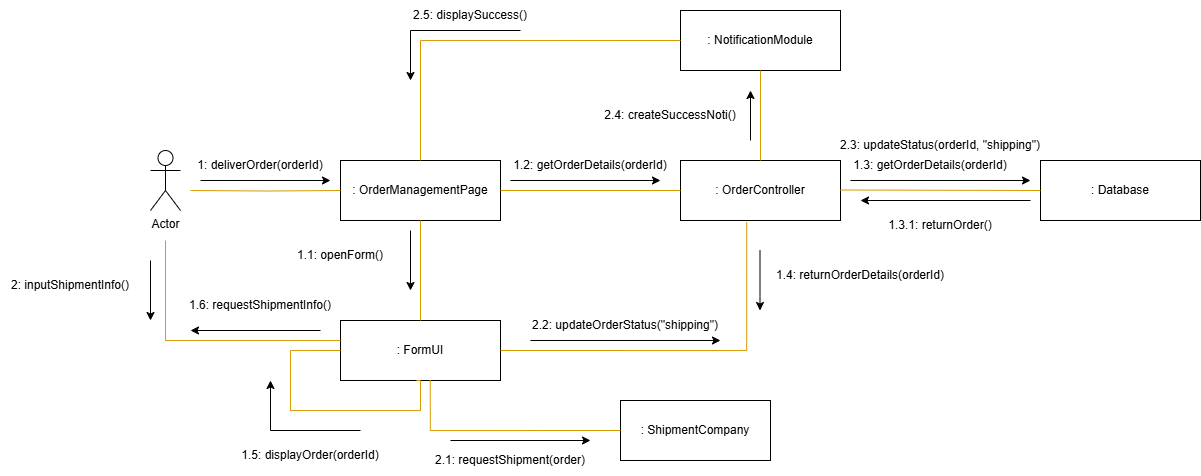

The diagram above was exported from draw.io. Its source (the exported page's mxGraphModel, read from the mxfile embedded in the PNG):
<mxGraphModel dx="2062" dy="543" grid="1" gridSize="10" guides="1" tooltips="1" connect="1" arrows="1" fold="1" page="1" pageScale="1" pageWidth="850" pageHeight="1100" math="0" shadow="0">
  <root>
    <mxCell id="0" />
    <mxCell id="1" parent="0" />
    <mxCell id="krazYXLyubEMnXtPNlQG-1" value="Actor" style="shape=umlActor;verticalLabelPosition=bottom;verticalAlign=top;html=1;outlineConnect=0;" vertex="1" parent="1">
      <mxGeometry x="90" y="240" width="30" height="60" as="geometry" />
    </mxCell>
    <mxCell id="krazYXLyubEMnXtPNlQG-2" value=": OrderManagementPage" style="rounded=0;whiteSpace=wrap;html=1;" vertex="1" parent="1">
      <mxGeometry x="280" y="250" width="160" height="60" as="geometry" />
    </mxCell>
    <mxCell id="krazYXLyubEMnXtPNlQG-3" value=": FormUI" style="rounded=0;whiteSpace=wrap;html=1;" vertex="1" parent="1">
      <mxGeometry x="280" y="410" width="160" height="60" as="geometry" />
    </mxCell>
    <mxCell id="krazYXLyubEMnXtPNlQG-4" value=": OrderController" style="rounded=0;whiteSpace=wrap;html=1;" vertex="1" parent="1">
      <mxGeometry x="620" y="250" width="160" height="60" as="geometry" />
    </mxCell>
    <mxCell id="krazYXLyubEMnXtPNlQG-5" value=": Database" style="rounded=0;whiteSpace=wrap;html=1;" vertex="1" parent="1">
      <mxGeometry x="980" y="250" width="160" height="60" as="geometry" />
    </mxCell>
    <mxCell id="krazYXLyubEMnXtPNlQG-6" value=": ShipmentCompany" style="rounded=0;whiteSpace=wrap;html=1;" vertex="1" parent="1">
      <mxGeometry x="560" y="490" width="150" height="60" as="geometry" />
    </mxCell>
    <mxCell id="krazYXLyubEMnXtPNlQG-7" style="edgeStyle=orthogonalEdgeStyle;rounded=0;orthogonalLoop=1;jettySize=auto;html=1;fontFamily=Tahoma;fontSize=14;fontColor=#000066;endArrow=none;endFill=0;fillColor=#ffe6cc;strokeColor=#d79b00;entryX=0;entryY=0.5;entryDx=0;entryDy=0;" edge="1" parent="1" target="krazYXLyubEMnXtPNlQG-2">
      <mxGeometry relative="1" as="geometry">
        <mxPoint x="130" y="280" as="sourcePoint" />
        <mxPoint x="260" y="279.5" as="targetPoint" />
        <Array as="points" />
      </mxGeometry>
    </mxCell>
    <mxCell id="krazYXLyubEMnXtPNlQG-8" value="" style="endArrow=classic;html=1;rounded=0;" edge="1" parent="1">
      <mxGeometry width="50" height="50" relative="1" as="geometry">
        <mxPoint x="140" y="270" as="sourcePoint" />
        <mxPoint x="270" y="270" as="targetPoint" />
      </mxGeometry>
    </mxCell>
    <mxCell id="krazYXLyubEMnXtPNlQG-9" value="1: deliverOrder(orderId)" style="text;html=1;align=center;verticalAlign=middle;whiteSpace=wrap;rounded=0;" vertex="1" parent="1">
      <mxGeometry x="130" y="240" width="140" height="30" as="geometry" />
    </mxCell>
    <mxCell id="krazYXLyubEMnXtPNlQG-10" value="" style="endArrow=classic;html=1;rounded=0;" edge="1" parent="1">
      <mxGeometry width="50" height="50" relative="1" as="geometry">
        <mxPoint x="450" y="270" as="sourcePoint" />
        <mxPoint x="600" y="270" as="targetPoint" />
        <Array as="points" />
      </mxGeometry>
    </mxCell>
    <mxCell id="krazYXLyubEMnXtPNlQG-11" style="edgeStyle=orthogonalEdgeStyle;rounded=0;orthogonalLoop=1;jettySize=auto;html=1;fontFamily=Tahoma;fontSize=14;fontColor=#000066;endArrow=none;endFill=0;fillColor=#ffe6cc;strokeColor=#d79b00;exitX=1;exitY=0.5;exitDx=0;exitDy=0;entryX=0;entryY=0.5;entryDx=0;entryDy=0;" edge="1" parent="1" source="krazYXLyubEMnXtPNlQG-2" target="krazYXLyubEMnXtPNlQG-4">
      <mxGeometry relative="1" as="geometry">
        <mxPoint x="490" y="280" as="sourcePoint" />
        <mxPoint x="580" y="280" as="targetPoint" />
        <Array as="points" />
      </mxGeometry>
    </mxCell>
    <mxCell id="krazYXLyubEMnXtPNlQG-12" value="1.2: getOrderDetails(orderId)" style="text;html=1;align=center;verticalAlign=middle;whiteSpace=wrap;rounded=0;" vertex="1" parent="1">
      <mxGeometry x="450" y="240" width="160" height="30" as="geometry" />
    </mxCell>
    <mxCell id="krazYXLyubEMnXtPNlQG-14" style="edgeStyle=orthogonalEdgeStyle;rounded=0;orthogonalLoop=1;jettySize=auto;html=1;fontFamily=Tahoma;fontSize=14;fontColor=#000066;endArrow=none;endFill=0;fillColor=#ffe6cc;strokeColor=#d79b00;exitX=1;exitY=0.5;exitDx=0;exitDy=0;entryX=0;entryY=0.5;entryDx=0;entryDy=0;" edge="1" parent="1" target="krazYXLyubEMnXtPNlQG-5">
      <mxGeometry relative="1" as="geometry">
        <mxPoint x="780" y="279.5" as="sourcePoint" />
        <mxPoint x="950" y="280" as="targetPoint" />
        <Array as="points" />
      </mxGeometry>
    </mxCell>
    <mxCell id="krazYXLyubEMnXtPNlQG-15" value="1.3: getOrderDetails(orderId)" style="text;html=1;align=center;verticalAlign=middle;whiteSpace=wrap;rounded=0;" vertex="1" parent="1">
      <mxGeometry x="790" y="240" width="160" height="30" as="geometry" />
    </mxCell>
    <mxCell id="krazYXLyubEMnXtPNlQG-16" value="" style="endArrow=classic;html=1;rounded=0;" edge="1" parent="1">
      <mxGeometry width="50" height="50" relative="1" as="geometry">
        <mxPoint x="790" y="270" as="sourcePoint" />
        <mxPoint x="970" y="270" as="targetPoint" />
      </mxGeometry>
    </mxCell>
    <mxCell id="krazYXLyubEMnXtPNlQG-18" value="" style="endArrow=classic;html=1;rounded=0;" edge="1" parent="1">
      <mxGeometry width="50" height="50" relative="1" as="geometry">
        <mxPoint x="970" y="290" as="sourcePoint" />
        <mxPoint x="800" y="290" as="targetPoint" />
      </mxGeometry>
    </mxCell>
    <mxCell id="krazYXLyubEMnXtPNlQG-19" value="1.3.1: returnOrder()" style="text;html=1;align=center;verticalAlign=middle;whiteSpace=wrap;rounded=0;" vertex="1" parent="1">
      <mxGeometry x="810" y="300" width="140" height="30" as="geometry" />
    </mxCell>
    <mxCell id="krazYXLyubEMnXtPNlQG-20" style="edgeStyle=orthogonalEdgeStyle;rounded=0;orthogonalLoop=1;jettySize=auto;html=1;fontFamily=Tahoma;fontSize=14;fontColor=#000066;endArrow=none;endFill=0;fillColor=#ffe6cc;strokeColor=#d79b00;entryX=0.414;entryY=1.027;entryDx=0;entryDy=0;entryPerimeter=0;exitX=1;exitY=0.5;exitDx=0;exitDy=0;" edge="1" parent="1" source="krazYXLyubEMnXtPNlQG-3" target="krazYXLyubEMnXtPNlQG-4">
      <mxGeometry relative="1" as="geometry">
        <mxPoint x="500" y="390" as="sourcePoint" />
        <mxPoint x="650" y="390" as="targetPoint" />
        <Array as="points">
          <mxPoint x="686" y="440" />
        </Array>
      </mxGeometry>
    </mxCell>
    <mxCell id="krazYXLyubEMnXtPNlQG-21" value="" style="endArrow=classic;html=1;rounded=0;" edge="1" parent="1">
      <mxGeometry width="50" height="50" relative="1" as="geometry">
        <mxPoint x="350" y="320" as="sourcePoint" />
        <mxPoint x="350" y="380" as="targetPoint" />
      </mxGeometry>
    </mxCell>
    <mxCell id="krazYXLyubEMnXtPNlQG-22" style="edgeStyle=orthogonalEdgeStyle;rounded=0;orthogonalLoop=1;jettySize=auto;html=1;fontFamily=Tahoma;fontSize=14;fontColor=#000066;endArrow=none;endFill=0;fillColor=#ffe6cc;strokeColor=#d79b00;exitX=0.5;exitY=1;exitDx=0;exitDy=0;entryX=0.5;entryY=0;entryDx=0;entryDy=0;" edge="1" parent="1" source="krazYXLyubEMnXtPNlQG-2" target="krazYXLyubEMnXtPNlQG-3">
      <mxGeometry relative="1" as="geometry">
        <mxPoint x="360" y="360" as="sourcePoint" />
        <mxPoint x="540" y="360" as="targetPoint" />
        <Array as="points">
          <mxPoint x="360" y="410" />
        </Array>
      </mxGeometry>
    </mxCell>
    <mxCell id="krazYXLyubEMnXtPNlQG-24" value="" style="endArrow=classic;html=1;rounded=0;" edge="1" parent="1">
      <mxGeometry width="50" height="50" relative="1" as="geometry">
        <mxPoint x="699.5" y="340" as="sourcePoint" />
        <mxPoint x="699.5" y="400" as="targetPoint" />
      </mxGeometry>
    </mxCell>
    <mxCell id="krazYXLyubEMnXtPNlQG-25" value="1.4: returnOrderDetails(orderId)" style="text;html=1;align=center;verticalAlign=middle;whiteSpace=wrap;rounded=0;" vertex="1" parent="1">
      <mxGeometry x="710" y="350" width="180" height="30" as="geometry" />
    </mxCell>
    <mxCell id="krazYXLyubEMnXtPNlQG-26" value="1.1: openForm()" style="text;html=1;align=center;verticalAlign=middle;whiteSpace=wrap;rounded=0;" vertex="1" parent="1">
      <mxGeometry x="210" y="330" width="140" height="30" as="geometry" />
    </mxCell>
    <mxCell id="krazYXLyubEMnXtPNlQG-27" style="edgeStyle=orthogonalEdgeStyle;rounded=0;orthogonalLoop=1;jettySize=auto;html=1;fontFamily=Tahoma;fontSize=14;fontColor=#000066;endArrow=none;endFill=0;fillColor=#ffe6cc;strokeColor=#d79b00;entryX=0.414;entryY=1.027;entryDx=0;entryDy=0;entryPerimeter=0;exitX=0;exitY=0.5;exitDx=0;exitDy=0;" edge="1" parent="1" source="krazYXLyubEMnXtPNlQG-3">
      <mxGeometry relative="1" as="geometry">
        <mxPoint x="230" y="440" as="sourcePoint" />
        <mxPoint x="356" y="470" as="targetPoint" />
        <Array as="points">
          <mxPoint x="230" y="440" />
          <mxPoint x="230" y="500" />
          <mxPoint x="360" y="500" />
          <mxPoint x="360" y="470" />
        </Array>
      </mxGeometry>
    </mxCell>
    <mxCell id="krazYXLyubEMnXtPNlQG-28" value="" style="endArrow=classic;html=1;rounded=0;" edge="1" parent="1">
      <mxGeometry width="50" height="50" relative="1" as="geometry">
        <mxPoint x="300" y="520" as="sourcePoint" />
        <mxPoint x="210" y="470" as="targetPoint" />
        <Array as="points">
          <mxPoint x="210" y="520" />
        </Array>
      </mxGeometry>
    </mxCell>
    <mxCell id="krazYXLyubEMnXtPNlQG-29" value="1.5: displayOrder(orderId)" style="text;html=1;align=center;verticalAlign=middle;whiteSpace=wrap;rounded=0;" vertex="1" parent="1">
      <mxGeometry x="180" y="530" width="140" height="30" as="geometry" />
    </mxCell>
    <mxCell id="krazYXLyubEMnXtPNlQG-30" style="edgeStyle=orthogonalEdgeStyle;rounded=0;orthogonalLoop=1;jettySize=auto;html=1;fontFamily=Tahoma;fontSize=14;fontColor=#000066;endArrow=none;endFill=0;fillColor=#ffe6cc;strokeColor=#d79b00;" edge="1" parent="1">
      <mxGeometry relative="1" as="geometry">
        <mxPoint x="105" y="330" as="sourcePoint" />
        <mxPoint x="280" y="430" as="targetPoint" />
        <Array as="points">
          <mxPoint x="105" y="430" />
          <mxPoint x="280" y="430" />
        </Array>
      </mxGeometry>
    </mxCell>
    <mxCell id="krazYXLyubEMnXtPNlQG-31" value="1.6: requestShipmentInfo()" style="text;html=1;align=center;verticalAlign=middle;whiteSpace=wrap;rounded=0;" vertex="1" parent="1">
      <mxGeometry x="120" y="380" width="160" height="30" as="geometry" />
    </mxCell>
    <mxCell id="krazYXLyubEMnXtPNlQG-32" value="" style="endArrow=classic;html=1;rounded=0;" edge="1" parent="1">
      <mxGeometry width="50" height="50" relative="1" as="geometry">
        <mxPoint x="260" y="420" as="sourcePoint" />
        <mxPoint x="130" y="420" as="targetPoint" />
      </mxGeometry>
    </mxCell>
    <mxCell id="krazYXLyubEMnXtPNlQG-33" value="" style="endArrow=classic;html=1;rounded=0;" edge="1" parent="1">
      <mxGeometry width="50" height="50" relative="1" as="geometry">
        <mxPoint x="90" y="350" as="sourcePoint" />
        <mxPoint x="90" y="410" as="targetPoint" />
      </mxGeometry>
    </mxCell>
    <mxCell id="krazYXLyubEMnXtPNlQG-34" value="2: inputShipmentInfo()" style="text;html=1;align=center;verticalAlign=middle;whiteSpace=wrap;rounded=0;" vertex="1" parent="1">
      <mxGeometry x="-60" y="360" width="140" height="30" as="geometry" />
    </mxCell>
    <mxCell id="krazYXLyubEMnXtPNlQG-35" style="edgeStyle=orthogonalEdgeStyle;rounded=0;orthogonalLoop=1;jettySize=auto;html=1;fontFamily=Tahoma;fontSize=14;fontColor=#000066;endArrow=none;endFill=0;fillColor=#ffe6cc;strokeColor=#d79b00;entryX=0;entryY=0.5;entryDx=0;entryDy=0;exitX=0.561;exitY=0.994;exitDx=0;exitDy=0;exitPerimeter=0;" edge="1" parent="1" source="krazYXLyubEMnXtPNlQG-3" target="krazYXLyubEMnXtPNlQG-6">
      <mxGeometry relative="1" as="geometry">
        <mxPoint x="410" y="500" as="sourcePoint" />
        <mxPoint x="486" y="530" as="targetPoint" />
        <Array as="points">
          <mxPoint x="370" y="520" />
        </Array>
      </mxGeometry>
    </mxCell>
    <mxCell id="krazYXLyubEMnXtPNlQG-37" value="2.1: requestShipment(order)" style="text;html=1;align=center;verticalAlign=middle;whiteSpace=wrap;rounded=0;" vertex="1" parent="1">
      <mxGeometry x="370" y="535" width="160" height="30" as="geometry" />
    </mxCell>
    <mxCell id="krazYXLyubEMnXtPNlQG-38" value="2.2: updateOrderStatus(&quot;shipping&quot;)" style="text;html=1;align=center;verticalAlign=middle;whiteSpace=wrap;rounded=0;" vertex="1" parent="1">
      <mxGeometry x="470" y="400" width="190" height="30" as="geometry" />
    </mxCell>
    <mxCell id="krazYXLyubEMnXtPNlQG-40" value="" style="endArrow=classic;html=1;rounded=0;" edge="1" parent="1">
      <mxGeometry width="50" height="50" relative="1" as="geometry">
        <mxPoint x="390" y="530" as="sourcePoint" />
        <mxPoint x="530" y="530" as="targetPoint" />
      </mxGeometry>
    </mxCell>
    <mxCell id="krazYXLyubEMnXtPNlQG-41" value="" style="endArrow=classic;html=1;rounded=0;entryX=1;entryY=1;entryDx=0;entryDy=0;" edge="1" parent="1" target="krazYXLyubEMnXtPNlQG-38">
      <mxGeometry width="50" height="50" relative="1" as="geometry">
        <mxPoint x="470" y="430" as="sourcePoint" />
        <mxPoint x="610" y="430" as="targetPoint" />
      </mxGeometry>
    </mxCell>
    <mxCell id="krazYXLyubEMnXtPNlQG-42" value="2.3: updateStatus(orderId, &quot;shipping&quot;)" style="text;html=1;align=center;verticalAlign=middle;whiteSpace=wrap;rounded=0;" vertex="1" parent="1">
      <mxGeometry x="775" y="220" width="210" height="30" as="geometry" />
    </mxCell>
    <mxCell id="krazYXLyubEMnXtPNlQG-43" value=": NotificationModule" style="rounded=0;whiteSpace=wrap;html=1;" vertex="1" parent="1">
      <mxGeometry x="620" y="100" width="160" height="60" as="geometry" />
    </mxCell>
    <mxCell id="krazYXLyubEMnXtPNlQG-44" value="" style="endArrow=classic;html=1;rounded=0;" edge="1" parent="1">
      <mxGeometry width="50" height="50" relative="1" as="geometry">
        <mxPoint x="690" y="230" as="sourcePoint" />
        <mxPoint x="690" y="180" as="targetPoint" />
      </mxGeometry>
    </mxCell>
    <mxCell id="krazYXLyubEMnXtPNlQG-45" style="edgeStyle=orthogonalEdgeStyle;rounded=0;orthogonalLoop=1;jettySize=auto;html=1;fontFamily=Tahoma;fontSize=14;fontColor=#000066;endArrow=none;endFill=0;fillColor=#ffe6cc;strokeColor=#d79b00;exitX=0.5;exitY=0;exitDx=0;exitDy=0;entryX=0.5;entryY=1;entryDx=0;entryDy=0;" edge="1" parent="1" source="krazYXLyubEMnXtPNlQG-4" target="krazYXLyubEMnXtPNlQG-43">
      <mxGeometry relative="1" as="geometry">
        <mxPoint x="680" y="210" as="sourcePoint" />
        <mxPoint x="860" y="210" as="targetPoint" />
        <Array as="points" />
      </mxGeometry>
    </mxCell>
    <mxCell id="krazYXLyubEMnXtPNlQG-46" value="2.4: createSuccessNoti()" style="text;html=1;align=center;verticalAlign=middle;whiteSpace=wrap;rounded=0;" vertex="1" parent="1">
      <mxGeometry x="530" y="190" width="160" height="30" as="geometry" />
    </mxCell>
    <mxCell id="krazYXLyubEMnXtPNlQG-47" style="edgeStyle=orthogonalEdgeStyle;rounded=0;orthogonalLoop=1;jettySize=auto;html=1;fontFamily=Tahoma;fontSize=14;fontColor=#000066;endArrow=none;endFill=0;fillColor=#ffe6cc;strokeColor=#d79b00;exitX=0;exitY=0.5;exitDx=0;exitDy=0;entryX=0.5;entryY=0;entryDx=0;entryDy=0;" edge="1" parent="1" source="krazYXLyubEMnXtPNlQG-43" target="krazYXLyubEMnXtPNlQG-2">
      <mxGeometry relative="1" as="geometry">
        <mxPoint x="400" y="110" as="sourcePoint" />
        <mxPoint x="400" y="210" as="targetPoint" />
        <Array as="points">
          <mxPoint x="360" y="130" />
        </Array>
      </mxGeometry>
    </mxCell>
    <mxCell id="krazYXLyubEMnXtPNlQG-49" value="" style="endArrow=classic;html=1;rounded=0;" edge="1" parent="1">
      <mxGeometry width="50" height="50" relative="1" as="geometry">
        <mxPoint x="460" y="120" as="sourcePoint" />
        <mxPoint x="350" y="170" as="targetPoint" />
        <Array as="points">
          <mxPoint x="350" y="120" />
        </Array>
      </mxGeometry>
    </mxCell>
    <mxCell id="krazYXLyubEMnXtPNlQG-50" value="2.5: displaySuccess()" style="text;html=1;align=center;verticalAlign=middle;whiteSpace=wrap;rounded=0;" vertex="1" parent="1">
      <mxGeometry x="330" y="90" width="160" height="30" as="geometry" />
    </mxCell>
  </root>
</mxGraphModel>